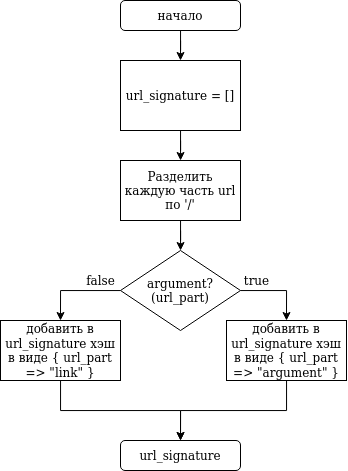

The diagram above was exported from draw.io. Its source (the exported page's mxGraphModel, read from the mxfile embedded in the PNG):
<mxGraphModel dx="501" dy="933" grid="1" gridSize="10" guides="1" tooltips="1" connect="1" arrows="1" fold="1" page="1" pageScale="1" pageWidth="827" pageHeight="1169" math="0" shadow="0">
  <root>
    <mxCell id="0" />
    <mxCell id="1" parent="0" />
    <mxCell id="TtExzd5zuu7moBImFZO7-6" value="" style="edgeStyle=orthogonalEdgeStyle;rounded=0;orthogonalLoop=1;jettySize=auto;html=1;" edge="1" parent="1" source="TtExzd5zuu7moBImFZO7-1">
      <mxGeometry relative="1" as="geometry">
        <mxPoint x="414" y="100" as="targetPoint" />
      </mxGeometry>
    </mxCell>
    <mxCell id="TtExzd5zuu7moBImFZO7-1" value="начало" style="rounded=1;whiteSpace=wrap;html=1;" vertex="1" parent="1">
      <mxGeometry x="354" y="40" width="120" height="30" as="geometry" />
    </mxCell>
    <mxCell id="TtExzd5zuu7moBImFZO7-39" value="url_signature" style="rounded=1;whiteSpace=wrap;html=1;" vertex="1" parent="1">
      <mxGeometry x="354" y="480" width="120" height="30" as="geometry" />
    </mxCell>
    <mxCell id="TtExzd5zuu7moBImFZO7-66" value="" style="edgeStyle=orthogonalEdgeStyle;rounded=0;orthogonalLoop=1;jettySize=auto;html=1;" edge="1" parent="1" source="TtExzd5zuu7moBImFZO7-53" target="TtExzd5zuu7moBImFZO7-55">
      <mxGeometry relative="1" as="geometry" />
    </mxCell>
    <mxCell id="TtExzd5zuu7moBImFZO7-53" value="url_signature = []" style="rounded=0;whiteSpace=wrap;html=1;" vertex="1" parent="1">
      <mxGeometry x="354" y="100" width="120" height="70" as="geometry" />
    </mxCell>
    <mxCell id="TtExzd5zuu7moBImFZO7-67" value="" style="edgeStyle=orthogonalEdgeStyle;rounded=0;orthogonalLoop=1;jettySize=auto;html=1;" edge="1" parent="1" source="TtExzd5zuu7moBImFZO7-55" target="TtExzd5zuu7moBImFZO7-57">
      <mxGeometry relative="1" as="geometry" />
    </mxCell>
    <mxCell id="TtExzd5zuu7moBImFZO7-55" value="Разделить каждую часть url по '/'" style="rounded=0;whiteSpace=wrap;html=1;" vertex="1" parent="1">
      <mxGeometry x="354" y="200" width="120" height="60" as="geometry" />
    </mxCell>
    <mxCell id="TtExzd5zuu7moBImFZO7-63" style="edgeStyle=orthogonalEdgeStyle;rounded=0;orthogonalLoop=1;jettySize=auto;html=1;" edge="1" parent="1" source="TtExzd5zuu7moBImFZO7-56" target="TtExzd5zuu7moBImFZO7-39">
      <mxGeometry relative="1" as="geometry">
        <mxPoint x="450" y="470" as="targetPoint" />
      </mxGeometry>
    </mxCell>
    <mxCell id="TtExzd5zuu7moBImFZO7-56" value="&lt;div&gt;добавить в url_signature хэш &lt;br&gt;&lt;/div&gt;&lt;div&gt;в виде { url_part =&amp;gt; &quot;argument&quot; }&lt;br&gt;&lt;/div&gt;" style="rounded=0;whiteSpace=wrap;html=1;" vertex="1" parent="1">
      <mxGeometry x="460" y="360" width="120" height="60" as="geometry" />
    </mxCell>
    <mxCell id="TtExzd5zuu7moBImFZO7-58" style="edgeStyle=orthogonalEdgeStyle;rounded=0;orthogonalLoop=1;jettySize=auto;html=1;entryX=0.5;entryY=0;entryDx=0;entryDy=0;" edge="1" parent="1" source="TtExzd5zuu7moBImFZO7-57" target="TtExzd5zuu7moBImFZO7-56">
      <mxGeometry relative="1" as="geometry">
        <Array as="points">
          <mxPoint x="520" y="330" />
        </Array>
      </mxGeometry>
    </mxCell>
    <mxCell id="TtExzd5zuu7moBImFZO7-60" style="edgeStyle=orthogonalEdgeStyle;rounded=0;orthogonalLoop=1;jettySize=auto;html=1;entryX=0.5;entryY=0;entryDx=0;entryDy=0;" edge="1" parent="1" source="TtExzd5zuu7moBImFZO7-57" target="TtExzd5zuu7moBImFZO7-59">
      <mxGeometry relative="1" as="geometry">
        <Array as="points">
          <mxPoint x="294" y="330" />
        </Array>
      </mxGeometry>
    </mxCell>
    <mxCell id="TtExzd5zuu7moBImFZO7-57" value="argument?(url_part)" style="rhombus;whiteSpace=wrap;html=1;" vertex="1" parent="1">
      <mxGeometry x="354" y="290" width="120" height="80" as="geometry" />
    </mxCell>
    <mxCell id="TtExzd5zuu7moBImFZO7-61" style="edgeStyle=orthogonalEdgeStyle;rounded=0;orthogonalLoop=1;jettySize=auto;html=1;entryX=0.5;entryY=0;entryDx=0;entryDy=0;" edge="1" parent="1" source="TtExzd5zuu7moBImFZO7-59" target="TtExzd5zuu7moBImFZO7-39">
      <mxGeometry relative="1" as="geometry">
        <mxPoint x="420" y="450" as="targetPoint" />
      </mxGeometry>
    </mxCell>
    <mxCell id="TtExzd5zuu7moBImFZO7-59" value="&lt;div&gt;добавить в url_signature хэш &lt;br&gt;&lt;/div&gt;&lt;div&gt;в виде { url_part =&amp;gt; &quot;link&quot; }&lt;br&gt;&lt;/div&gt;" style="rounded=0;whiteSpace=wrap;html=1;" vertex="1" parent="1">
      <mxGeometry x="234" y="360" width="120" height="60" as="geometry" />
    </mxCell>
    <mxCell id="TtExzd5zuu7moBImFZO7-68" value="true" style="text;html=1;align=center;verticalAlign=middle;resizable=0;points=[];autosize=1;strokeColor=none;fillColor=none;" vertex="1" parent="1">
      <mxGeometry x="470" y="310" width="40" height="20" as="geometry" />
    </mxCell>
    <mxCell id="TtExzd5zuu7moBImFZO7-69" value="false" style="text;html=1;align=center;verticalAlign=middle;resizable=0;points=[];autosize=1;strokeColor=none;fillColor=none;" vertex="1" parent="1">
      <mxGeometry x="314" y="310" width="40" height="20" as="geometry" />
    </mxCell>
  </root>
</mxGraphModel>